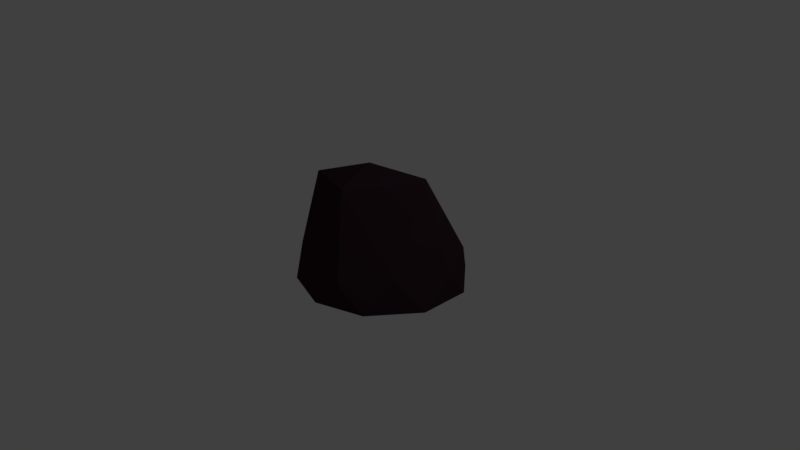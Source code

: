 # Source: singleRock2.blend  (saved by Blender 2.77.0; exported with 4.5.12 LTS)
import bpy
from mathutils import Matrix  # noqa: F401  (used for matrix-valued properties, if any)

bpy.ops.wm.read_factory_settings(use_empty=True)
scene = bpy.context.scene
scene.name = 'Scene'

# ---- collections
col_collection_1 = bpy.data.collections.new('Collection 1'); scene.collection.children.link(col_collection_1)

# ---- materials (node trees are filled in below, after node groups)
mat_rock = bpy.data.materials.new('rock')
mat_rock.alpha_threshold = 0.0
mat_rock.diffuse_color = (0.07324, 0.07324, 0.07324, 1.0)
mat_rock.specular_color = (0.01002, 0.01002, 0.01002)
mat_rock.roughness = 0.5

# ---- material node trees
mat_rock.use_nodes = True; mat_rock.node_tree.nodes.clear()
_N = mat_rock.node_tree.nodes; _L = mat_rock.node_tree.links
n0 = _N.new('ShaderNodeOutputMaterial'); n0.name = 'Material Output'; n0.location = (300, 300)
n1 = _N.new('ShaderNodeBsdfDiffuse'); n1.name = 'Diffuse BSDF'; n1.location = (10, 300)
n1.inputs[0].default_value = (0.04203, 0.02043, 0.03002, 1.0)
_L.new(n1.outputs[0], n0.inputs[0])
n0.is_active_output = True

# ---- world
world_world = bpy.data.worlds.new('World'); scene.world = world_world
world_world.color = (0.05088, 0.05088, 0.05088)
world_world.use_sun_shadow = False
world_world.sun_shadow_jitter_overblur = 0.0
world_world.cycles.sampling_method = 'MANUAL'

# ---- cameras
cam_camera = bpy.data.cameras.new('Camera')
cam_camera.clip_end = 100.0
cam_camera.lens = 35.0
cam_camera.sensor_width = 32.0
cam_camera.sensor_height = 18.0
cam_camera.ortho_scale = 7.314
cam_camera.dof.focus_distance = 0.0

# ---- lights
light_lamp = bpy.data.lights.new('Lamp', 'POINT')
light_lamp.transmission_factor = 0.0
light_lamp.cutoff_distance = 30.0
light_lamp.energy = 100.0
light_lamp.shadow_buffer_clip_start = 1.001
light_lamp.shadow_soft_size = 0.1
light_lamp.shadow_maximum_resolution = 0.006
light_lamp.use_absolute_resolution = True

# ---- meshes
me_icosphere_003 = bpy.data.meshes.new('Icosphere.003')
me_icosphere_003.from_pydata([(9.588e-08, 8.698e-10, -0.1055), (0.7781, -0.5526, -0.1089), (-0.2955, -0.9094, -0.1055), (-0.9562, 8.698e-10, -0.1055), (-0.2955, 0.9094, -0.1055), (0.7788, 0.5728, -0.1094), (0.3109, -0.9658, 0.2287), (-0.844, -0.5846, 0.2238), (-0.835, 0.6045, 0.2233), (0.3134, 0.9645, 0.2243), (1.071, 0.1217, 0.1998), (-0.1738, -0.005936, 1.329), (-0.1737, -0.5345, -0.1055), (0.4547, -0.3303, -0.1055), (0.281, -0.8649, -0.1055), (0.914, 0.009622, -0.109), (0.4547, 0.3303, -0.1055), (-0.562, 8.698e-10, -0.1055), (-0.7357, -0.5345, -0.1055), (-0.1737, 0.5345, -0.1055), (-0.7357, 0.5345, -0.1055), (0.281, 0.8649, -0.1055), (1.045, -0.2719, -0.1271), (1.046, 0.391, -0.1279), (9.588e-08, -1.069, -0.1055), (0.6284, -0.8649, -0.1055), (-1.017, -0.3303, -0.1055), (-0.6284, -0.8649, -0.1055), (-0.6284, 0.8649, -0.1055), (-1.017, 0.3303, -0.1055), (0.6284, 0.8649, -0.1055), (9.588e-08, 1.069, -0.1055), (0.8101, -0.5363, 0.3244), (-0.3163, -0.927, 0.3269), (-1.001, 0.01063, 0.3245), (-0.3088, 0.9357, 0.3249), (0.8119, 0.618, 0.3218), (-0.01335, -0.5836, 1.211), (0.6506, 0.144, 1.262), (-1.051, -0.1123, 0.9957), (-0.7379, 0.474, 0.9728), (0.1821, 0.5951, 1.039)], [], [(0, 13, 12), (1, 13, 15), (0, 12, 17), (0, 17, 19), (0, 19, 16), (1, 15, 22), (2, 14, 24), (3, 18, 26), (4, 20, 28), (5, 21, 30), (1, 22, 25), (2, 24, 27), (3, 26, 29), (4, 28, 31), (5, 30, 23), (6, 32, 37), (7, 33, 39), (8, 34, 40), (9, 35, 41), (10, 36, 38), (38, 41, 11), (38, 36, 41), (36, 9, 41), (41, 40, 11), (41, 35, 40), (35, 8, 40), (40, 39, 11), (40, 34, 39), (34, 7, 39), (39, 37, 11), (39, 33, 37), (33, 6, 37), (37, 38, 11), (37, 32, 38), (32, 10, 38), (23, 36, 10), (23, 30, 36), (30, 9, 36), (31, 35, 9), (31, 28, 35), (28, 8, 35), (29, 34, 8), (29, 26, 34), (26, 7, 34), (27, 33, 7), (27, 24, 33), (24, 6, 33), (25, 32, 6), (25, 22, 32), (22, 10, 32), (30, 31, 9), (30, 21, 31), (21, 4, 31), (28, 29, 8), (28, 20, 29), (20, 3, 29), (26, 27, 7), (26, 18, 27), (18, 2, 27), (24, 25, 6), (24, 14, 25), (14, 1, 25), (22, 23, 10), (22, 15, 23), (15, 5, 23), (16, 21, 5), (16, 19, 21), (19, 4, 21), (19, 20, 4), (19, 17, 20), (17, 3, 20), (17, 18, 3), (17, 12, 18), (12, 2, 18), (15, 16, 5), (15, 13, 16), (13, 0, 16), (12, 14, 2), (12, 13, 14), (13, 1, 14)])
me_icosphere_003.materials.append(mat_rock)
me_icosphere_003.use_remesh_preserve_volume = False
me_icosphere_003.use_remesh_preserve_attributes = False
me_icosphere_003.use_mirror_vertex_groups = False
me_icosphere_003.update()

# ---- objects
ob_lamp = bpy.data.objects.new('Lamp', light_lamp)
ob_camera = bpy.data.objects.new('Camera', cam_camera)
ob_icosphere_002 = bpy.data.objects.new('Icosphere.002', me_icosphere_003)

# ---- transforms, parenting, visibility, modifiers, constraints
ob_lamp.location = (4.076, 1.005, 5.904)
ob_lamp.rotation_euler = (0.6503, 0.05522, 1.866)
ob_lamp.lock_rotations_4d = False
ob_lamp.empty_display_type = 'ARROWS'
ob_lamp.color = (0.0, 0.0, 0.0, 0.0)
ob_lamp.lineart.crease_threshold = 0.0
ob_camera.location = (7.481, -6.508, 5.344)
ob_camera.rotation_euler = (1.109, 0.01082, 0.8149)
ob_camera.lock_rotations_4d = False
ob_camera.empty_display_type = 'ARROWS'
ob_camera.color = (0.0, 0.0, 0.0, 0.0)
ob_camera.display_type = 'WIRE'
ob_camera.lineart.crease_threshold = 0.0
ob_icosphere_002.location = (0.2862, -0.1183, 0.01114)
ob_icosphere_002.lineart.crease_threshold = 0.0

# ---- collection membership
col_collection_1.objects.link(ob_lamp)
col_collection_1.objects.link(ob_camera)
col_collection_1.objects.link(ob_icosphere_002)

# ---- scene / render settings (as saved in the file)
scene.camera = ob_camera
scene.frame_start = 1; scene.frame_end = 250; scene.frame_set(1)
scene.render.engine = 'CYCLES'
scene.render.resolution_percentage = 50
scene.render.dither_intensity = 0.0
scene.cycles.use_denoising = False
scene.cycles.samples = 128
scene.cycles.sampling_pattern = 'TABULATED_SOBOL'
scene.cycles.light_sampling_threshold = 0.0
scene.cycles.use_adaptive_sampling = False
scene.cycles.use_light_tree = False
scene.cycles.blur_glossy = 0.0
scene.cycles.sample_clamp_indirect = 0.0
scene.view_settings.view_transform = 'Standard'
bpy.context.view_layer.update()
